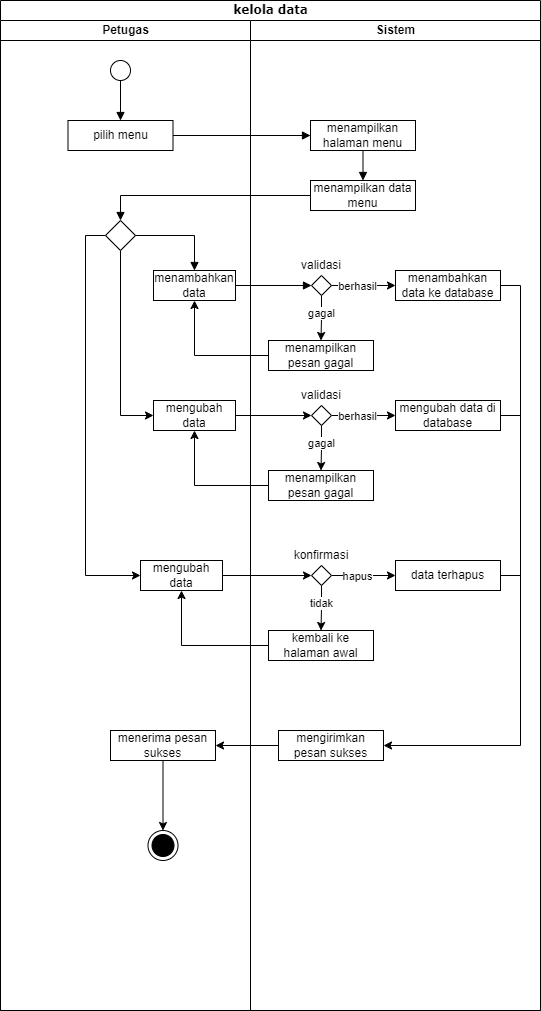

The diagram above was exported from draw.io. Its source (the exported page's mxGraphModel, read from the mxfile embedded in the PNG):
<mxGraphModel dx="1058" dy="560" grid="1" gridSize="10" guides="1" tooltips="1" connect="0" arrows="1" fold="1" page="1" pageScale="1" pageWidth="850" pageHeight="1100" background="#ffffff" math="0" shadow="0">
  <root>
    <mxCell id="0" />
    <mxCell id="1" parent="0" />
    <mxCell id="1c1d494c118603dd-1" value="kelola data" style="swimlane;html=1;childLayout=stackLayout;startSize=20;rounded=0;shadow=0;comic=0;labelBackgroundColor=none;strokeWidth=1;fontFamily=Verdana;fontSize=12;align=center;" parent="1" vertex="1">
      <mxGeometry x="50" y="20" width="540" height="1010" as="geometry" />
    </mxCell>
    <mxCell id="1c1d494c118603dd-2" value="Petugas" style="swimlane;html=1;startSize=20;" parent="1c1d494c118603dd-1" vertex="1">
      <mxGeometry y="20" width="250" height="990" as="geometry" />
    </mxCell>
    <mxCell id="pOvcsR8Va5SFrQnn4T78-3" value="" style="ellipse;" parent="1c1d494c118603dd-2" vertex="1">
      <mxGeometry x="110" y="40" width="20" height="20" as="geometry" />
    </mxCell>
    <mxCell id="pOvcsR8Va5SFrQnn4T78-5" value="pilih menu" style="html=1;whiteSpace=wrap;" parent="1c1d494c118603dd-2" vertex="1">
      <mxGeometry x="67.5" y="100" width="105" height="30" as="geometry" />
    </mxCell>
    <mxCell id="pOvcsR8Va5SFrQnn4T78-4" value="" style="html=1;verticalAlign=bottom;labelBackgroundColor=none;endArrow=block;endFill=1;rounded=0;exitX=0.5;exitY=1;exitDx=0;exitDy=0;" parent="1c1d494c118603dd-2" source="pOvcsR8Va5SFrQnn4T78-3" target="pOvcsR8Va5SFrQnn4T78-5" edge="1">
      <mxGeometry width="160" relative="1" as="geometry">
        <mxPoint x="180" y="210" as="sourcePoint" />
        <mxPoint x="120" y="90" as="targetPoint" />
      </mxGeometry>
    </mxCell>
    <mxCell id="pOvcsR8Va5SFrQnn4T78-27" style="edgeStyle=orthogonalEdgeStyle;rounded=0;orthogonalLoop=1;jettySize=auto;html=1;exitX=0.5;exitY=1;exitDx=0;exitDy=0;entryX=0;entryY=0.5;entryDx=0;entryDy=0;" parent="1c1d494c118603dd-2" source="pOvcsR8Va5SFrQnn4T78-12" target="pOvcsR8Va5SFrQnn4T78-26" edge="1">
      <mxGeometry relative="1" as="geometry" />
    </mxCell>
    <mxCell id="pOvcsR8Va5SFrQnn4T78-37" style="edgeStyle=orthogonalEdgeStyle;rounded=0;orthogonalLoop=1;jettySize=auto;html=1;exitX=0;exitY=0.5;exitDx=0;exitDy=0;entryX=0;entryY=0.5;entryDx=0;entryDy=0;" parent="1c1d494c118603dd-2" source="pOvcsR8Va5SFrQnn4T78-12" target="pOvcsR8Va5SFrQnn4T78-38" edge="1">
      <mxGeometry relative="1" as="geometry">
        <mxPoint x="70" y="613.2759787819602" as="targetPoint" />
      </mxGeometry>
    </mxCell>
    <mxCell id="pOvcsR8Va5SFrQnn4T78-12" value="" style="rhombus;" parent="1c1d494c118603dd-2" vertex="1">
      <mxGeometry x="105" y="200" width="30" height="30" as="geometry" />
    </mxCell>
    <mxCell id="pOvcsR8Va5SFrQnn4T78-14" value="menambahkan data" style="html=1;whiteSpace=wrap;" parent="1c1d494c118603dd-2" vertex="1">
      <mxGeometry x="153" y="250" width="82" height="30" as="geometry" />
    </mxCell>
    <mxCell id="pOvcsR8Va5SFrQnn4T78-13" value="" style="html=1;verticalAlign=bottom;labelBackgroundColor=none;endArrow=block;endFill=1;rounded=0;exitX=1;exitY=0.5;exitDx=0;exitDy=0;entryX=0.5;entryY=0;entryDx=0;entryDy=0;" parent="1c1d494c118603dd-2" source="pOvcsR8Va5SFrQnn4T78-12" target="pOvcsR8Va5SFrQnn4T78-14" edge="1">
      <mxGeometry width="160" relative="1" as="geometry">
        <mxPoint x="320" y="185" as="sourcePoint" />
        <mxPoint x="180" y="250" as="targetPoint" />
        <Array as="points">
          <mxPoint x="194" y="215" />
        </Array>
      </mxGeometry>
    </mxCell>
    <mxCell id="pOvcsR8Va5SFrQnn4T78-26" value="mengubah data" style="html=1;whiteSpace=wrap;" parent="1c1d494c118603dd-2" vertex="1">
      <mxGeometry x="153" y="380" width="82" height="30" as="geometry" />
    </mxCell>
    <mxCell id="pOvcsR8Va5SFrQnn4T78-38" value="mengubah data" style="html=1;whiteSpace=wrap;" parent="1c1d494c118603dd-2" vertex="1">
      <mxGeometry x="140" y="540" width="82" height="30" as="geometry" />
    </mxCell>
    <mxCell id="pOvcsR8Va5SFrQnn4T78-57" style="edgeStyle=orthogonalEdgeStyle;rounded=0;orthogonalLoop=1;jettySize=auto;html=1;exitX=0.5;exitY=1;exitDx=0;exitDy=0;" parent="1c1d494c118603dd-2" source="pOvcsR8Va5SFrQnn4T78-50" target="pOvcsR8Va5SFrQnn4T78-51" edge="1">
      <mxGeometry relative="1" as="geometry" />
    </mxCell>
    <mxCell id="pOvcsR8Va5SFrQnn4T78-50" value="menerima pesan sukses" style="html=1;whiteSpace=wrap;" parent="1c1d494c118603dd-2" vertex="1">
      <mxGeometry x="110" y="710" width="105" height="30" as="geometry" />
    </mxCell>
    <mxCell id="pOvcsR8Va5SFrQnn4T78-51" value="" style="ellipse;html=1;shape=endState;fillColor=strokeColor;" parent="1c1d494c118603dd-2" vertex="1">
      <mxGeometry x="147.5" y="810" width="30" height="30" as="geometry" />
    </mxCell>
    <mxCell id="1c1d494c118603dd-3" value="Sistem" style="swimlane;html=1;startSize=20;" parent="1c1d494c118603dd-1" vertex="1">
      <mxGeometry x="250" y="20" width="290" height="990" as="geometry" />
    </mxCell>
    <mxCell id="pOvcsR8Va5SFrQnn4T78-7" value="menampilkan halaman menu" style="html=1;whiteSpace=wrap;" parent="1c1d494c118603dd-3" vertex="1">
      <mxGeometry x="60" y="100" width="105" height="30" as="geometry" />
    </mxCell>
    <mxCell id="pOvcsR8Va5SFrQnn4T78-9" value="menampilkan data menu" style="html=1;whiteSpace=wrap;" parent="1c1d494c118603dd-3" vertex="1">
      <mxGeometry x="60" y="160" width="105" height="30" as="geometry" />
    </mxCell>
    <mxCell id="pOvcsR8Va5SFrQnn4T78-8" value="" style="html=1;verticalAlign=bottom;labelBackgroundColor=none;endArrow=block;endFill=1;rounded=0;exitX=0.5;exitY=1;exitDx=0;exitDy=0;entryX=0.5;entryY=0;entryDx=0;entryDy=0;" parent="1c1d494c118603dd-3" source="pOvcsR8Va5SFrQnn4T78-7" target="pOvcsR8Va5SFrQnn4T78-9" edge="1">
      <mxGeometry width="160" relative="1" as="geometry">
        <mxPoint x="-67" y="125" as="sourcePoint" />
        <mxPoint x="113" y="160" as="targetPoint" />
      </mxGeometry>
    </mxCell>
    <mxCell id="pOvcsR8Va5SFrQnn4T78-18" style="edgeStyle=orthogonalEdgeStyle;rounded=0;orthogonalLoop=1;jettySize=auto;html=1;exitX=1;exitY=0.5;exitDx=0;exitDy=0;entryX=0;entryY=0.5;entryDx=0;entryDy=0;" parent="1c1d494c118603dd-3" source="pOvcsR8Va5SFrQnn4T78-15" target="pOvcsR8Va5SFrQnn4T78-20" edge="1">
      <mxGeometry relative="1" as="geometry">
        <mxPoint x="140" y="265.0975609756098" as="targetPoint" />
      </mxGeometry>
    </mxCell>
    <mxCell id="pOvcsR8Va5SFrQnn4T78-19" value="berhasil" style="edgeLabel;html=1;align=center;verticalAlign=middle;resizable=0;points=[];" parent="pOvcsR8Va5SFrQnn4T78-18" vertex="1" connectable="0">
      <mxGeometry x="-0.2281" relative="1" as="geometry">
        <mxPoint as="offset" />
      </mxGeometry>
    </mxCell>
    <mxCell id="pOvcsR8Va5SFrQnn4T78-21" style="edgeStyle=orthogonalEdgeStyle;rounded=0;orthogonalLoop=1;jettySize=auto;html=1;exitX=0.5;exitY=1;exitDx=0;exitDy=0;entryX=0.5;entryY=0;entryDx=0;entryDy=0;" parent="1c1d494c118603dd-3" source="pOvcsR8Va5SFrQnn4T78-15" target="pOvcsR8Va5SFrQnn4T78-23" edge="1">
      <mxGeometry relative="1" as="geometry">
        <mxPoint x="71" y="320" as="targetPoint" />
      </mxGeometry>
    </mxCell>
    <mxCell id="pOvcsR8Va5SFrQnn4T78-22" value="gagal" style="edgeLabel;html=1;align=center;verticalAlign=middle;resizable=0;points=[];" parent="pOvcsR8Va5SFrQnn4T78-21" vertex="1" connectable="0">
      <mxGeometry x="-0.2652" y="-1" relative="1" as="geometry">
        <mxPoint as="offset" />
      </mxGeometry>
    </mxCell>
    <mxCell id="pOvcsR8Va5SFrQnn4T78-15" value="" style="rhombus;" parent="1c1d494c118603dd-3" vertex="1">
      <mxGeometry x="61" y="255" width="20" height="20" as="geometry" />
    </mxCell>
    <mxCell id="pOvcsR8Va5SFrQnn4T78-52" style="edgeStyle=orthogonalEdgeStyle;rounded=0;orthogonalLoop=1;jettySize=auto;html=1;entryX=1;entryY=0.5;entryDx=0;entryDy=0;" parent="1c1d494c118603dd-3" source="pOvcsR8Va5SFrQnn4T78-20" target="pOvcsR8Va5SFrQnn4T78-49" edge="1">
      <mxGeometry relative="1" as="geometry">
        <Array as="points">
          <mxPoint x="270" y="265" />
          <mxPoint x="270" y="725" />
        </Array>
      </mxGeometry>
    </mxCell>
    <mxCell id="pOvcsR8Va5SFrQnn4T78-20" value="menambahkan data ke database" style="html=1;whiteSpace=wrap;" parent="1c1d494c118603dd-3" vertex="1">
      <mxGeometry x="145" y="250" width="105" height="30" as="geometry" />
    </mxCell>
    <mxCell id="pOvcsR8Va5SFrQnn4T78-23" value="menampilkan pesan gagal" style="html=1;whiteSpace=wrap;" parent="1c1d494c118603dd-3" vertex="1">
      <mxGeometry x="18" y="320" width="105" height="30" as="geometry" />
    </mxCell>
    <mxCell id="pOvcsR8Va5SFrQnn4T78-28" style="edgeStyle=orthogonalEdgeStyle;rounded=0;orthogonalLoop=1;jettySize=auto;html=1;exitX=1;exitY=0.5;exitDx=0;exitDy=0;entryX=0;entryY=0.5;entryDx=0;entryDy=0;" parent="1c1d494c118603dd-3" source="pOvcsR8Va5SFrQnn4T78-32" target="pOvcsR8Va5SFrQnn4T78-33" edge="1">
      <mxGeometry relative="1" as="geometry">
        <mxPoint x="140" y="395.0975609756098" as="targetPoint" />
      </mxGeometry>
    </mxCell>
    <mxCell id="pOvcsR8Va5SFrQnn4T78-29" value="berhasil" style="edgeLabel;html=1;align=center;verticalAlign=middle;resizable=0;points=[];" parent="pOvcsR8Va5SFrQnn4T78-28" vertex="1" connectable="0">
      <mxGeometry x="-0.2281" relative="1" as="geometry">
        <mxPoint as="offset" />
      </mxGeometry>
    </mxCell>
    <mxCell id="pOvcsR8Va5SFrQnn4T78-30" style="edgeStyle=orthogonalEdgeStyle;rounded=0;orthogonalLoop=1;jettySize=auto;html=1;exitX=0.5;exitY=1;exitDx=0;exitDy=0;entryX=0.5;entryY=0;entryDx=0;entryDy=0;" parent="1c1d494c118603dd-3" source="pOvcsR8Va5SFrQnn4T78-32" target="pOvcsR8Va5SFrQnn4T78-34" edge="1">
      <mxGeometry relative="1" as="geometry">
        <mxPoint x="71" y="450" as="targetPoint" />
      </mxGeometry>
    </mxCell>
    <mxCell id="pOvcsR8Va5SFrQnn4T78-31" value="gagal" style="edgeLabel;html=1;align=center;verticalAlign=middle;resizable=0;points=[];" parent="pOvcsR8Va5SFrQnn4T78-30" vertex="1" connectable="0">
      <mxGeometry x="-0.2652" y="-1" relative="1" as="geometry">
        <mxPoint as="offset" />
      </mxGeometry>
    </mxCell>
    <mxCell id="pOvcsR8Va5SFrQnn4T78-32" value="" style="rhombus;" parent="1c1d494c118603dd-3" vertex="1">
      <mxGeometry x="61" y="385" width="20" height="20" as="geometry" />
    </mxCell>
    <mxCell id="pOvcsR8Va5SFrQnn4T78-33" value="mengubah data di database" style="html=1;whiteSpace=wrap;" parent="1c1d494c118603dd-3" vertex="1">
      <mxGeometry x="145" y="380" width="105" height="30" as="geometry" />
    </mxCell>
    <mxCell id="pOvcsR8Va5SFrQnn4T78-34" value="menampilkan pesan gagal" style="html=1;whiteSpace=wrap;" parent="1c1d494c118603dd-3" vertex="1">
      <mxGeometry x="18" y="450" width="105" height="30" as="geometry" />
    </mxCell>
    <mxCell id="pOvcsR8Va5SFrQnn4T78-39" style="edgeStyle=orthogonalEdgeStyle;rounded=0;orthogonalLoop=1;jettySize=auto;html=1;exitX=1;exitY=0.5;exitDx=0;exitDy=0;entryX=0;entryY=0.5;entryDx=0;entryDy=0;" parent="1c1d494c118603dd-3" source="pOvcsR8Va5SFrQnn4T78-43" target="pOvcsR8Va5SFrQnn4T78-44" edge="1">
      <mxGeometry relative="1" as="geometry">
        <mxPoint x="140" y="555.0975609756098" as="targetPoint" />
      </mxGeometry>
    </mxCell>
    <mxCell id="pOvcsR8Va5SFrQnn4T78-40" value="hapus" style="edgeLabel;html=1;align=center;verticalAlign=middle;resizable=0;points=[];" parent="pOvcsR8Va5SFrQnn4T78-39" vertex="1" connectable="0">
      <mxGeometry x="-0.2281" relative="1" as="geometry">
        <mxPoint as="offset" />
      </mxGeometry>
    </mxCell>
    <mxCell id="pOvcsR8Va5SFrQnn4T78-41" style="edgeStyle=orthogonalEdgeStyle;rounded=0;orthogonalLoop=1;jettySize=auto;html=1;exitX=0.5;exitY=1;exitDx=0;exitDy=0;entryX=0.5;entryY=0;entryDx=0;entryDy=0;" parent="1c1d494c118603dd-3" source="pOvcsR8Va5SFrQnn4T78-43" target="pOvcsR8Va5SFrQnn4T78-45" edge="1">
      <mxGeometry relative="1" as="geometry">
        <mxPoint x="71" y="610" as="targetPoint" />
      </mxGeometry>
    </mxCell>
    <mxCell id="pOvcsR8Va5SFrQnn4T78-42" value="tidak" style="edgeLabel;html=1;align=center;verticalAlign=middle;resizable=0;points=[];" parent="pOvcsR8Va5SFrQnn4T78-41" vertex="1" connectable="0">
      <mxGeometry x="-0.2652" y="-1" relative="1" as="geometry">
        <mxPoint as="offset" />
      </mxGeometry>
    </mxCell>
    <mxCell id="pOvcsR8Va5SFrQnn4T78-43" value="" style="rhombus;" parent="1c1d494c118603dd-3" vertex="1">
      <mxGeometry x="61" y="545" width="20" height="20" as="geometry" />
    </mxCell>
    <mxCell id="pOvcsR8Va5SFrQnn4T78-44" value="data terhapus" style="html=1;whiteSpace=wrap;" parent="1c1d494c118603dd-3" vertex="1">
      <mxGeometry x="145" y="540" width="105" height="30" as="geometry" />
    </mxCell>
    <mxCell id="pOvcsR8Va5SFrQnn4T78-45" value="kembali ke halaman awal" style="html=1;whiteSpace=wrap;" parent="1c1d494c118603dd-3" vertex="1">
      <mxGeometry x="18" y="610" width="105" height="30" as="geometry" />
    </mxCell>
    <mxCell id="pOvcsR8Va5SFrQnn4T78-49" value="mengirimkan pesan sukses" style="html=1;whiteSpace=wrap;" parent="1c1d494c118603dd-3" vertex="1">
      <mxGeometry x="28" y="710" width="105" height="30" as="geometry" />
    </mxCell>
    <mxCell id="qQdcgFuiEmR4OxWrBKN8-1" value="validasi" style="text;html=1;strokeColor=none;fillColor=none;align=center;verticalAlign=middle;whiteSpace=wrap;rounded=0;" parent="1c1d494c118603dd-3" vertex="1">
      <mxGeometry x="40.5" y="230" width="60" height="30" as="geometry" />
    </mxCell>
    <mxCell id="qQdcgFuiEmR4OxWrBKN8-2" value="validasi" style="text;html=1;strokeColor=none;fillColor=none;align=center;verticalAlign=middle;whiteSpace=wrap;rounded=0;" parent="1c1d494c118603dd-3" vertex="1">
      <mxGeometry x="41" y="360" width="60" height="30" as="geometry" />
    </mxCell>
    <mxCell id="qQdcgFuiEmR4OxWrBKN8-3" value="konfirmasi" style="text;html=1;strokeColor=none;fillColor=none;align=center;verticalAlign=middle;whiteSpace=wrap;rounded=0;" parent="1c1d494c118603dd-3" vertex="1">
      <mxGeometry x="41" y="520" width="60" height="30" as="geometry" />
    </mxCell>
    <mxCell id="pOvcsR8Va5SFrQnn4T78-6" value="" style="html=1;verticalAlign=bottom;labelBackgroundColor=none;endArrow=block;endFill=1;rounded=0;exitX=1;exitY=0.5;exitDx=0;exitDy=0;entryX=0;entryY=0.5;entryDx=0;entryDy=0;" parent="1c1d494c118603dd-1" source="pOvcsR8Va5SFrQnn4T78-5" target="pOvcsR8Va5SFrQnn4T78-7" edge="1">
      <mxGeometry width="160" relative="1" as="geometry">
        <mxPoint x="130" y="90" as="sourcePoint" />
        <mxPoint x="310" y="135" as="targetPoint" />
      </mxGeometry>
    </mxCell>
    <mxCell id="pOvcsR8Va5SFrQnn4T78-10" value="" style="html=1;verticalAlign=bottom;labelBackgroundColor=none;endArrow=block;endFill=1;rounded=0;exitX=0;exitY=0.5;exitDx=0;exitDy=0;entryX=0.5;entryY=0;entryDx=0;entryDy=0;" parent="1c1d494c118603dd-1" source="pOvcsR8Va5SFrQnn4T78-9" target="pOvcsR8Va5SFrQnn4T78-12" edge="1">
      <mxGeometry width="160" relative="1" as="geometry">
        <mxPoint x="183" y="145" as="sourcePoint" />
        <mxPoint x="172.5" y="195" as="targetPoint" />
        <Array as="points">
          <mxPoint x="120" y="195" />
        </Array>
      </mxGeometry>
    </mxCell>
    <mxCell id="pOvcsR8Va5SFrQnn4T78-16" value="" style="html=1;verticalAlign=bottom;labelBackgroundColor=none;endArrow=block;endFill=1;rounded=0;exitX=1;exitY=0.5;exitDx=0;exitDy=0;entryX=0;entryY=0.5;entryDx=0;entryDy=0;" parent="1c1d494c118603dd-1" source="pOvcsR8Va5SFrQnn4T78-14" target="pOvcsR8Va5SFrQnn4T78-15" edge="1">
      <mxGeometry width="160" relative="1" as="geometry">
        <mxPoint x="183" y="145" as="sourcePoint" />
        <mxPoint x="320" y="145" as="targetPoint" />
      </mxGeometry>
    </mxCell>
    <mxCell id="pOvcsR8Va5SFrQnn4T78-25" style="edgeStyle=orthogonalEdgeStyle;rounded=0;orthogonalLoop=1;jettySize=auto;html=1;exitX=0;exitY=0.5;exitDx=0;exitDy=0;entryX=0.5;entryY=1;entryDx=0;entryDy=0;" parent="1c1d494c118603dd-1" source="pOvcsR8Va5SFrQnn4T78-23" target="pOvcsR8Va5SFrQnn4T78-14" edge="1">
      <mxGeometry relative="1" as="geometry" />
    </mxCell>
    <mxCell id="pOvcsR8Va5SFrQnn4T78-35" style="edgeStyle=orthogonalEdgeStyle;rounded=0;orthogonalLoop=1;jettySize=auto;html=1;exitX=1;exitY=0.5;exitDx=0;exitDy=0;entryX=0;entryY=0.5;entryDx=0;entryDy=0;" parent="1c1d494c118603dd-1" source="pOvcsR8Va5SFrQnn4T78-26" target="pOvcsR8Va5SFrQnn4T78-32" edge="1">
      <mxGeometry relative="1" as="geometry" />
    </mxCell>
    <mxCell id="pOvcsR8Va5SFrQnn4T78-36" style="edgeStyle=orthogonalEdgeStyle;rounded=0;orthogonalLoop=1;jettySize=auto;html=1;exitX=0;exitY=0.5;exitDx=0;exitDy=0;entryX=0.5;entryY=1;entryDx=0;entryDy=0;" parent="1c1d494c118603dd-1" source="pOvcsR8Va5SFrQnn4T78-34" target="pOvcsR8Va5SFrQnn4T78-26" edge="1">
      <mxGeometry relative="1" as="geometry" />
    </mxCell>
    <mxCell id="pOvcsR8Va5SFrQnn4T78-46" style="edgeStyle=orthogonalEdgeStyle;rounded=0;orthogonalLoop=1;jettySize=auto;html=1;exitX=1;exitY=0.5;exitDx=0;exitDy=0;entryX=0;entryY=0.5;entryDx=0;entryDy=0;" parent="1c1d494c118603dd-1" source="pOvcsR8Va5SFrQnn4T78-38" target="pOvcsR8Va5SFrQnn4T78-43" edge="1">
      <mxGeometry relative="1" as="geometry" />
    </mxCell>
    <mxCell id="pOvcsR8Va5SFrQnn4T78-48" style="edgeStyle=orthogonalEdgeStyle;rounded=0;orthogonalLoop=1;jettySize=auto;html=1;entryX=0.5;entryY=1;entryDx=0;entryDy=0;" parent="1c1d494c118603dd-1" source="pOvcsR8Va5SFrQnn4T78-45" target="pOvcsR8Va5SFrQnn4T78-38" edge="1">
      <mxGeometry relative="1" as="geometry" />
    </mxCell>
    <mxCell id="pOvcsR8Va5SFrQnn4T78-56" style="edgeStyle=orthogonalEdgeStyle;rounded=0;orthogonalLoop=1;jettySize=auto;html=1;exitX=0;exitY=0.5;exitDx=0;exitDy=0;entryX=1;entryY=0.5;entryDx=0;entryDy=0;" parent="1c1d494c118603dd-1" source="pOvcsR8Va5SFrQnn4T78-49" target="pOvcsR8Va5SFrQnn4T78-50" edge="1">
      <mxGeometry relative="1" as="geometry" />
    </mxCell>
    <mxCell id="pOvcsR8Va5SFrQnn4T78-54" value="" style="endArrow=none;html=1;rounded=0;exitX=1;exitY=0.5;exitDx=0;exitDy=0;" parent="1" source="pOvcsR8Va5SFrQnn4T78-33" edge="1">
      <mxGeometry width="50" height="50" relative="1" as="geometry">
        <mxPoint x="470" y="410" as="sourcePoint" />
        <mxPoint x="570" y="435" as="targetPoint" />
      </mxGeometry>
    </mxCell>
    <mxCell id="pOvcsR8Va5SFrQnn4T78-55" value="" style="endArrow=none;html=1;rounded=0;exitX=1;exitY=0.5;exitDx=0;exitDy=0;" parent="1" source="pOvcsR8Va5SFrQnn4T78-44" edge="1">
      <mxGeometry width="50" height="50" relative="1" as="geometry">
        <mxPoint x="560" y="445" as="sourcePoint" />
        <mxPoint x="570" y="595" as="targetPoint" />
      </mxGeometry>
    </mxCell>
  </root>
</mxGraphModel>